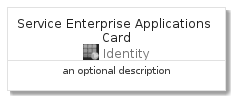

The diagram above was rendered by PlantUML. Its source (embedded in the PNG):
@startuml
' configures the library
!global $INCLUSION_MODE="local"
!global $LIB_BASE_LOCATION="../../.."

' loads the library's bootstrap
!include $LIB_BASE_LOCATION/bootstrap.puml

' loads the package bootstrap
include('azure-4/bootstrap')

' loads the Item which embeds the element ServiceEnterpriseApplicationsCard
include('azure-4/Item/Identity/ServiceEnterpriseApplications')

' renders the element
ServiceEnterpriseApplicationsCard('ServiceEnterpriseApplicationsCard', 'Service Enterprise Applications Card', 'an optional description')
@enduml